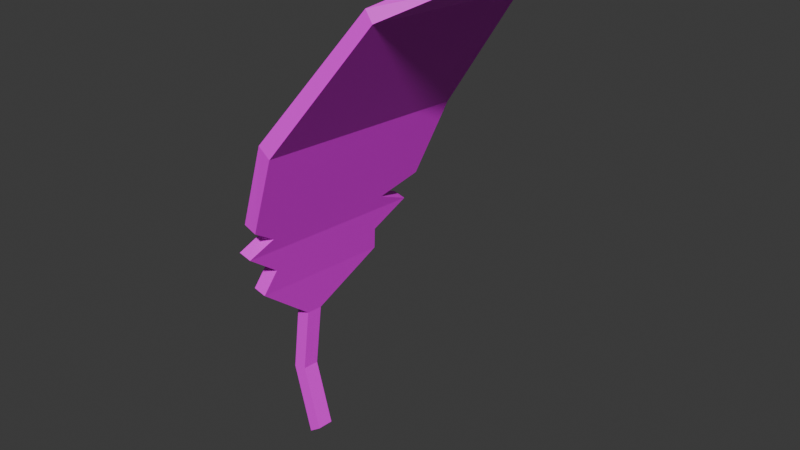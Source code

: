 # Source: feather.blend  (saved by Blender 4.0.36; exported with 4.5.12 LTS)
import bpy
from mathutils import Matrix  # noqa: F401  (used for matrix-valued properties, if any)

bpy.ops.wm.read_factory_settings(use_empty=True)
scene = bpy.context.scene
scene.name = 'Scene'

# ---- collections
col_collection = bpy.data.collections.new('Collection'); scene.collection.children.link(col_collection)

# ---- images (referenced by path relative to the original .blend; pixels are not part of the script)
import os
ASSET_DIR = os.environ.get("B2B_ASSET_DIR", "")  # directory of the original .blend (textures are referenced by path, not embedded)
HERE = os.path.dirname(os.path.abspath(__file__))  # packed textures are extracted next to this script under _unpacked/

def load_image(name, relpath, width, height, colorspace="sRGB"):
    """Load a texture the original file referenced (path relative to the .blend, or extracted next to this script)."""
    p = next((c for c in (os.path.join(HERE, relpath), os.path.join(ASSET_DIR, relpath)) if relpath and os.path.exists(c)), "")
    if p:
        img = bpy.data.images.load(p, check_existing=True)
        img.name = name
    else:  # same state as the original file: an image datablock whose file is absent (Cycles renders it pink)
        img = bpy.data.images.new(name, width, height)
        img.source = "FILE"
        img.filepath = "//" + (relpath or name)
    img.colorspace_settings.name = colorspace
    return img
img_feather_png = load_image('feather.png', 'feather.png', 1024, 1024, 'sRGB')

# ---- materials (node trees are filled in below, after node groups)
mat_material = bpy.data.materials.new('Material')
mat_material.alpha_threshold = 0.0
mat_material.use_transparent_shadow = False
mat_material.roughness = 0.5
mat_material.line_color = (0.0, 0.0, 0.0, 1.0)

# ---- material node trees
mat_material.use_nodes = True; mat_material.node_tree.nodes.clear()
_N = mat_material.node_tree.nodes; _L = mat_material.node_tree.links
n0 = _N.new('ShaderNodeOutputMaterial'); n0.name = 'Material Output'; n0.location = (300, 300)
n1 = _N.new('ShaderNodeBsdfPrincipled'); n1.name = 'Principled BSDF'; n1.location = (10, 300)
n1.inputs[3].default_value = 1.45
n2 = _N.new('ShaderNodeTexImage'); n2.name = 'Image Texture'; n2.location = (-280, 271)
n2.image = img_feather_png
n2.interpolation = 'Closest'
_L.new(n1.outputs[0], n0.inputs[0])
_L.new(n2.outputs[0], n1.inputs[0])
n0.is_active_output = True

# ---- world
world_world = bpy.data.worlds.new('World'); scene.world = world_world
world_world.use_nodes = True; world_world.node_tree.nodes.clear()
_N = world_world.node_tree.nodes; _L = world_world.node_tree.links
n0 = _N.new('ShaderNodeOutputWorld'); n0.name = 'World Output'; n0.location = (300, 300)
n1 = _N.new('ShaderNodeBackground'); n1.name = 'Background'; n1.location = (10, 300)
n1.inputs[0].default_value = (0.05088, 0.05088, 0.05088, 1.0)
_L.new(n1.outputs[0], n0.inputs[0])
n0.is_active_output = True
world_world.color = (0.05088, 0.05088, 0.05088)
world_world.use_sun_shadow = False
world_world.sun_shadow_jitter_overblur = 0.0

# ---- meshes
me_cube = bpy.data.meshes.new('Cube')
me_cube.from_pydata([(-0.4012, 1.039, 1.568), (-0.7366, 0.8849, 0.6358), (-0.447, -0.9558, 1.698), (-0.7778, -0.9079, 0.7523), (-0.5104, 1.047, 1.646), (-0.8521, 0.8894, 0.6646), (-0.5562, -0.9483, 1.775), (-0.8932, -0.9034, 0.781), (0.3149, -0.7091, 2.77), (0.2497, -0.7018, 2.86), (0.3518, 0.8989, 2.666), (0.2865, 0.9063, 2.755), (0.7197, -0.3864, 2.993), (0.6925, -0.3785, 3.105), (0.7421, 0.5897, 2.93), (0.7149, 0.5976, 3.042), (0.9282, -0.1201, 3.045), (0.9009, -0.1122, 3.157), (0.9383, 0.323, 3.016), (0.9111, 0.3309, 3.128), (-0.9671, 0.6187, 0.2452), (-0.9969, -0.6842, 0.3299), (-0.8516, 0.6142, 0.2165), (-0.8815, -0.6887, 0.3011), (-1.07, 0.01758, -0.1452), (-1.074, -0.1345, -0.1353), (-0.9512, 0.01433, -0.1532), (-0.9547, -0.1377, -0.1434), (-0.9016, -0.06349, -1.334), (-0.9051, -0.2155, -1.324), (-0.7988, -0.06113, -1.261), (-0.8023, -0.2132, -1.252), (-1.11, -0.1726, -0.7356), (-0.9914, -0.1738, -0.7123), (-1.107, -0.02056, -0.7455), (-0.9879, -0.02177, -0.7221), (-0.6434, 0.9279, 0.895), (-0.7995, -0.9158, 1.057), (-0.6858, -0.9212, 1.015), (-0.7571, 0.9332, 0.9373), (-0.7101, -0.003882, 0.8278), (-0.8263, 0.0006616, 0.8567), (-0.6986, 0.5317, 0.7897), (-0.7269, -0.7001, 0.8697), (-0.8132, 0.5366, 0.8252), (-0.8414, -0.6952, 0.9052), (-0.9404, -0.5888, 0.5421), (-0.8249, -0.5934, 0.5134), (-0.9139, 0.5648, 0.4672), (-0.7985, 0.5603, 0.4385)], [], [(25, 24, 34, 32), (38, 2, 6, 37), (4, 6, 9, 11), (47, 46, 21, 23), (37, 6, 4, 39, 41), (39, 4, 0, 36), (36, 0, 2, 38, 40), (11, 9, 13, 15), (0, 4, 11, 10), (6, 2, 8, 9), (2, 0, 10, 8), (9, 8, 12, 13), (10, 11, 15, 14), (12, 14, 18, 16), (8, 10, 14, 12), (18, 19, 17, 16), (13, 12, 16, 17), (14, 15, 19, 18), (40, 3, 47, 49, 1), (22, 23, 27, 26), (46, 48, 20, 21), (48, 49, 22, 20), (33, 32, 29, 31), (20, 22, 26, 24), (23, 21, 25, 27), (49, 47, 23, 22), (21, 20, 24, 25), (28, 30, 31, 29), (32, 34, 28, 29), (34, 35, 30, 28), (24, 26, 35, 34), (35, 33, 31, 30), (26, 27, 33, 35), (27, 25, 32, 33), (44, 39, 36, 42), (40, 38, 43), (41, 39, 44), (43, 38, 37, 45), (45, 37, 41), (42, 36, 40), (1, 42, 40), (7, 45, 41), (3, 43, 45, 7), (41, 44, 5), (40, 43, 3), (5, 44, 42, 1), (41, 5, 48, 46, 7), (5, 1, 49, 48), (3, 7, 46, 47), (15, 13, 17, 19)])
_uv = me_cube.uv_layers.new(name='UVMap')
_uv.uv.foreach_set('vector', [0.4966, 0.2409, 0.4646, 0.2407, 0.4654, 0.1292, 0.4974, 0.1294, 0.02023, 0.9513, 0.01568, 0.9608, 0.01356, 0.9606, 0.01911, 0.9504, 0.2679, 0.5971, 0.6883, 0.5994, 0.6457, 0.8507, 0.3069, 0.8489, 0.02679, 0.9439, 0.0253, 0.9427, 0.02688, 0.9395, 0.02808, 0.9403, 0.6739, 0.4597, 0.6883, 0.5994, 0.2679, 0.5971, 0.2843, 0.4576, 0.4793, 0.4311, 0.04593, 0.9591, 0.04778, 0.9686, 0.04597, 0.9682, 0.04472, 0.9596, 0.6865, 0.1527, 0.7017, 0.1871, 0.2813, 0.1869, 0.2969, 0.1526, 0.4918, 0.1462, 0.3069, 0.8489, 0.6457, 0.8507, 0.5785, 0.9448, 0.3728, 0.9436, 0.04597, 0.9682, 0.04778, 0.9686, 0.04153, 0.988, 0.0402, 0.9869, 0.01356, 0.9606, 0.01568, 0.9608, 0.01528, 0.982, 0.01356, 0.9827, 0.2813, 0.1869, 0.7017, 0.1871, 0.6605, 0.2502, 0.3216, 0.25, 0.01356, 0.9827, 0.01528, 0.982, 0.01987, 0.9902, 0.01851, 0.9917, 0.0402, 0.9869, 0.04153, 0.988, 0.03468, 0.9947, 0.03387, 0.993, 0.3881, 0.2723, 0.5937, 0.2724, 0.5375, 0.2825, 0.4441, 0.2825, 0.3216, 0.25, 0.6605, 0.2502, 0.5937, 0.2724, 0.3881, 0.2723, 0.02923, 0.9952, 0.02933, 0.9971, 0.02263, 0.9954, 0.02342, 0.9939, 0.01851, 0.9917, 0.01987, 0.9902, 0.02342, 0.9939, 0.02263, 0.9954, 0.03387, 0.993, 0.03468, 0.9947, 0.02933, 0.9971, 0.02923, 0.9952, 0.4918, 0.1462, 0.303, 0.1394, 0.372, 0.1287, 0.6151, 0.1288, 0.6807, 0.1395, 0.6292, 0.1181, 0.3547, 0.118, 0.4761, 0.09815, 0.5081, 0.09816, 0.5996, 0.364, 0.3566, 0.3627, 0.3428, 0.321, 0.6173, 0.3225, 0.04624, 0.9484, 0.04391, 0.9485, 0.0446, 0.9444, 0.04635, 0.9442, 0.0369, 0.9239, 0.03509, 0.9234, 0.03934, 0.9157, 0.03969, 0.9179, 0.04635, 0.9442, 0.0446, 0.9444, 0.03976, 0.9341, 0.0418, 0.9338, 0.02808, 0.9403, 0.02688, 0.9395, 0.03482, 0.9331, 0.03676, 0.9341, 0.6151, 0.1288, 0.372, 0.1287, 0.3547, 0.118, 0.6292, 0.1181, 0.6173, 0.3225, 0.3428, 0.321, 0.4646, 0.2407, 0.4966, 0.2409, 0.04229, 0.9165, 0.04122, 0.918, 0.03969, 0.9179, 0.03934, 0.9157, 0.4974, 0.1294, 0.4654, 0.1292, 0.4662, 0.01366, 0.4982, 0.01383, 0.04333, 0.9245, 0.04151, 0.9245, 0.04122, 0.918, 0.04229, 0.9165, 0.0418, 0.9338, 0.03976, 0.9341, 0.04151, 0.9245, 0.04333, 0.9245, 0.5083, 0.07094, 0.4763, 0.07092, 0.4765, 0.04362, 0.5085, 0.04363, 0.5081, 0.09816, 0.4761, 0.09815, 0.4763, 0.07092, 0.5083, 0.07094, 0.03676, 0.9341, 0.03482, 0.9331, 0.03509, 0.9234, 0.0369, 0.9239, 0.04335, 0.9559, 0.04593, 0.9591, 0.04472, 0.9596, 0.04046, 0.9553, 0.4918, 0.1462, 0.2969, 0.1526, 0.3451, 0.146, 0.4793, 0.4311, 0.2843, 0.4576, 0.3664, 0.4311, 0.02337, 0.9496, 0.02023, 0.9513, 0.01911, 0.9504, 0.0214, 0.9487, 0.6259, 0.4326, 0.6739, 0.4597, 0.4793, 0.4311, 0.6047, 0.1461, 0.6865, 0.1527, 0.4918, 0.1462, 0.6807, 0.1395, 0.6047, 0.1461, 0.4918, 0.1462, 0.6683, 0.4059, 0.6259, 0.4326, 0.4793, 0.4311, 0.0225, 0.9466, 0.02337, 0.9496, 0.0214, 0.9487, 0.02148, 0.946, 0.4793, 0.4311, 0.3664, 0.4311, 0.2906, 0.4039, 0.4918, 0.1462, 0.3451, 0.146, 0.303, 0.1394, 0.04653, 0.9539, 0.04335, 0.9559, 0.04046, 0.9553, 0.04536, 0.9534, 0.4793, 0.4311, 0.2906, 0.4039, 0.3566, 0.3627, 0.5996, 0.364, 0.6683, 0.4059, 0.04653, 0.9539, 0.04536, 0.9534, 0.04391, 0.9485, 0.04624, 0.9484, 0.0225, 0.9466, 0.02148, 0.946, 0.0253, 0.9427, 0.02679, 0.9439, 0.3728, 0.9436, 0.5785, 0.9448, 0.5221, 0.984, 0.4287, 0.9835])
me_cube.materials.append(mat_material)
me_cube.use_mirror_vertex_groups = False
me_cube.update()

# ---- objects
ob_cube = bpy.data.objects.new('Cube', me_cube)

# ---- transforms, parenting, visibility, modifiers, constraints
ob_cube.location = (0.0, 0.0, 0.0)
ob_cube.lock_rotations_4d = False
ob_cube.empty_display_type = 'ARROWS'
ob_cube.lineart.crease_threshold = 0.0

# ---- collection membership
col_collection.objects.link(ob_cube)

# ---- scene / render settings (as saved in the file)
scene.frame_start = 1; scene.frame_end = 250; scene.frame_set(1)
scene.render.engine = 'BLENDER_EEVEE_NEXT'
scene.cycles.sampling_pattern = 'TABULATED_SOBOL'
bpy.context.view_layer.update()

# ---- added for rendering (the .blend has no active camera and no usable light): camera, sun
cam_auto = bpy.data.cameras.new('AutoCamera')
cam_auto.lens = 50.0
cam_auto.sensor_width = 36.0
cam_auto.clip_end = 1000.0
ob_auto_camera = bpy.data.objects.new('AutoCamera', cam_auto)
scene.collection.objects.link(ob_auto_camera)
ob_auto_camera.location = (4.8425, -5.86851, 4.85399)
ob_auto_camera.rotation_euler = (1.09748, -7.21219e-08, 0.694738)
scene.camera = ob_auto_camera
light_auto_sun = bpy.data.lights.new('AutoSun', 'SUN')
light_auto_sun.energy = 3.0
light_auto_sun.angle = 0.0523599
ob_auto_sun = bpy.data.objects.new('AutoSun', light_auto_sun)
scene.collection.objects.link(ob_auto_sun)
ob_auto_sun.rotation_euler = (0.872665, 0.174533, 0.523599)
bpy.context.view_layer.update()
